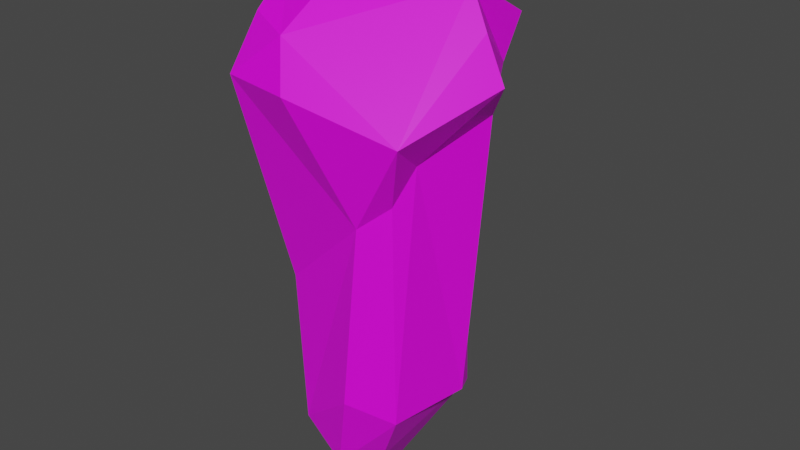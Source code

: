 # Source: Roca.blend  (saved by Blender 3.4.6; exported with 4.5.12 LTS)
import bpy
from mathutils import Matrix  # noqa: F401  (used for matrix-valued properties, if any)

bpy.ops.wm.read_factory_settings(use_empty=True)
scene = bpy.context.scene
scene.name = 'Scene'

# ---- collections
col_collection = bpy.data.collections.new('Collection'); scene.collection.children.link(col_collection)

# ---- images (referenced by path relative to the original .blend; pixels are not part of the script)
import os
ASSET_DIR = os.environ.get("B2B_ASSET_DIR", "")  # directory of the original .blend (textures are referenced by path, not embedded)
HERE = os.path.dirname(os.path.abspath(__file__))  # packed textures are extracted next to this script under _unpacked/

def load_image(name, relpath, width, height, colorspace="sRGB"):
    """Load a texture the original file referenced (path relative to the .blend, or extracted next to this script)."""
    p = next((c for c in (os.path.join(HERE, relpath), os.path.join(ASSET_DIR, relpath)) if relpath and os.path.exists(c)), "")
    if p:
        img = bpy.data.images.load(p, check_existing=True)
        img.name = name
    else:  # same state as the original file: an image datablock whose file is absent (Cycles renders it pink)
        img = bpy.data.images.new(name, width, height)
        img.source = "FILE"
        img.filepath = "//" + (relpath or name)
    img.colorspace_settings.name = colorspace
    return img
img_roca_cafe_png = load_image('Roca_cafe.png', 'Roca_cafe.png', 1024, 1024, 'sRGB')

# ---- materials (node trees are filled in below, after node groups)
mat_material_001 = bpy.data.materials.new('Material.001')
mat_material_001.use_transparent_shadow = False

# ---- material node trees
mat_material_001.use_nodes = True; mat_material_001.node_tree.nodes.clear()
_N = mat_material_001.node_tree.nodes; _L = mat_material_001.node_tree.links
n0 = _N.new('ShaderNodeBsdfPrincipled'); n0.name = 'Principled BSDF'; n0.location = (10, 300)
n0.distribution = 'GGX'
n0.subsurface_method = 'RANDOM_WALK_SKIN'
n0.inputs[3].default_value = 1.45
n0.inputs[27].default_value = (0.0, 0.0, 0.0, 1.0)
n0.inputs[28].default_value = 1.0
n1 = _N.new('ShaderNodeOutputMaterial'); n1.name = 'Material Output'; n1.location = (300, 300)
n2 = _N.new('ShaderNodeTexImage'); n2.name = 'Image Texture'; n2.location = (-280, 280)
n2.image = img_roca_cafe_png
_L.new(n0.outputs[0], n1.inputs[0])
_L.new(n2.outputs[0], n0.inputs[0])
n1.is_active_output = True

# ---- world
world_world = bpy.data.worlds.new('World'); scene.world = world_world
world_world.use_nodes = True; world_world.node_tree.nodes.clear()
_N = world_world.node_tree.nodes; _L = world_world.node_tree.links
n0 = _N.new('ShaderNodeOutputWorld'); n0.name = 'World Output'; n0.location = (300, 300)
n1 = _N.new('ShaderNodeBackground'); n1.name = 'Background'; n1.location = (10, 300)
n1.inputs[0].default_value = (0.05088, 0.05088, 0.05088, 1.0)
_L.new(n1.outputs[0], n0.inputs[0])
n0.is_active_output = True
world_world.color = (0.05088, 0.05088, 0.05088)
world_world.use_sun_shadow = False
world_world.sun_shadow_jitter_overblur = 0.0

# ---- meshes
me_cube_001 = bpy.data.meshes.new('Cube.001')
me_cube_001.from_pydata([(-0.1956, 0.2602, 1.701), (-0.5027, -0.8199, -1.472), (-0.5516, -0.5618, -1.201), (-0.4222, -0.4565, 1.289), (-0.5376, 0.3101, -0.7482), (-0.433, 0.3906, 1.224), (0.3671, -0.535, 1.08), (0.6515, 0.4591, -1.55), (0.6939, 0.6891, -1.175), (-0.726, -0.2124, -0.9789), (-0.2631, 0.5753, -0.3256), (0.2781, 0.6292, -1.499), (0.6543, -0.5592, -1.156), (-0.0565, -0.8305, -0.6857), (0.05821, -0.8697, 0.06496), (-0.3277, -0.5435, 0.1253), (0.6248, 0.1611, -0.9136), (-0.02311, -0.1625, 2.002), (-0.1171, 0.5745, 1.09), (0.4154, 0.405, 1.537), (-0.7329, -0.1096, -1.537), (-0.9101, -0.06106, -1.24), (-0.5528, -0.2132, 1.193), (-0.458, 0.4536, -0.4912), (-0.6489, 0.6298, -0.9859), (0.139, 0.7889, -1.176), (0.09291, 0.4171, 1.801), (0.4827, 0.4021, 0.3508), (0.7623, 0.04316, -1.778), (0.5947, -0.2549, -0.9866), (0.3664, -0.455, 1.334), (0.5228, 0.3208, 1.023), (0.5012, -0.5, -0.389), (-0.2831, -0.9568, -1.423), (0.009081, -0.7122, 1.062), (-0.5194, -0.2344, -1.785), (0.1749, -0.1901, -2.078), (-0.1072, -0.7357, -1.659)], [], [(14, 3, 15), (19, 17, 30), (26, 19, 31, 27, 8, 10, 18), (2, 15, 3, 22, 9), (23, 4, 5), (24, 25, 11), (25, 24, 10), (25, 10, 8), (0, 26, 5), (35, 20, 24), (13, 14, 15), (13, 15, 2), (9, 22, 4), (22, 5, 4), (35, 2, 20), (6, 32, 29, 16, 8, 27, 31, 30), (20, 21, 24), (9, 20, 2), (21, 20, 9), (4, 21, 9), (4, 23, 24), (25, 8, 11), (32, 12, 29), (35, 37, 1), (33, 37, 13), (2, 33, 13), (17, 3, 34, 6, 30), (24, 11, 35), (11, 36, 35), (36, 12, 37), (11, 7, 28), (12, 32, 6, 34, 14, 13), (17, 19, 26, 0), (2, 35, 1), (2, 1, 33), (4, 24, 21), (23, 10, 24), (11, 8, 7), (22, 3, 17, 0, 5), (28, 12, 36), (28, 7, 8, 16, 29, 12), (31, 19, 30), (33, 1, 37), (12, 13, 37), (34, 3, 14), (36, 11, 28), (37, 35, 36), (26, 18, 10, 23, 5)])
_uv = me_cube_001.uv_layers.new(name='UVMap')
_uv.uv.foreach_set('vector', [0.5006, 0.8644, 0.591, 0.9391, 0.505, 0.9315, 0.679, 0.5616, 0.7605, 0.6564, 0.6677, 0.6894, 0.6126, 0.3917, 0.6017, 0.4456, 0.5818, 0.4799, 0.5289, 0.514, 0.4343, 0.5112, 0.4738, 0.3199, 0.5704, 0.3547, 0.4331, 0.03996, 0.5115, 0.01449, 0.5905, 0.0416, 0.5789, 0.08976, 0.434, 0.09186, 0.461, 0.2675, 0.4405, 0.1984, 0.569, 0.2238, 0.1589, 0.5438, 0.2648, 0.5239, 0.2876, 0.5522, 0.2648, 0.5239, 0.1589, 0.5438, 0.2222, 0.5003, 0.2648, 0.5239, 0.2222, 0.5003, 0.3373, 0.5423, 0.6198, 0.3323, 0.6126, 0.3917, 0.61, 0.3092, 0.1946, 0.6534, 0.1689, 0.6421, 0.1589, 0.5438, 0.4517, 0.8858, 0.5006, 0.8644, 0.505, 0.9315, 0.4517, 0.8858, 0.505, 0.9315, 0.432, 0.9407, 0.434, 0.09186, 0.5789, 0.08976, 0.4405, 0.1984, 0.5789, 0.08976, 0.5902, 0.2008, 0.4405, 0.1984, 0.1946, 0.6534, 0.1683, 0.7106, 0.1689, 0.6421, 0.5646, 0.7846, 0.4677, 0.7486, 0.4179, 0.6733, 0.4273, 0.5881, 0.4343, 0.5112, 0.5289, 0.514, 0.5988, 0.5607, 0.6026, 0.8119, 0.1689, 0.6421, 0.1436, 0.6354, 0.1589, 0.5438, 0.1322, 0.6613, 0.1689, 0.6421, 0.1683, 0.7106, 0.1436, 0.6354, 0.1689, 0.6421, 0.1322, 0.6613, 0.1345, 0.5587, 0.1436, 0.6354, 0.1322, 0.6613, 0.4405, 0.1984, 0.461, 0.2675, 0.4356, 0.2577, 0.2648, 0.5239, 0.3373, 0.5423, 0.2876, 0.5522, 0.4677, 0.7486, 0.4342, 0.7627, 0.4179, 0.6733, 0.1946, 0.6534, 0.2394, 0.7005, 0.1969, 0.7156, 0.2195, 0.7268, 0.2394, 0.7005, 0.2302, 0.7474, 0.1683, 0.7106, 0.2195, 0.7268, 0.2302, 0.7474, 0.6249, 0.8842, 0.591, 0.9391, 0.5654, 0.8736, 0.577, 0.808, 0.6026, 0.8119, 0.1589, 0.5438, 0.2876, 0.5522, 0.1946, 0.6534, 0.2876, 0.5522, 0.2719, 0.6487, 0.1946, 0.6534, 0.2719, 0.6487, 0.3367, 0.703, 0.2394, 0.7005, 0.2876, 0.5522, 0.3321, 0.5644, 0.3472, 0.6235, 0.4342, 0.7627, 0.4677, 0.7486, 0.577, 0.808, 0.5654, 0.8736, 0.5006, 0.8644, 0.4517, 0.8858, 0.7605, 0.6564, 0.6017, 0.4456, 0.6126, 0.3917, 0.7951, 0.5701, 0.1683, 0.7106, 0.1946, 0.6534, 0.1969, 0.7156, 0.1683, 0.7106, 0.1969, 0.7156, 0.2195, 0.7268, 0.1345, 0.5587, 0.1589, 0.5438, 0.1436, 0.6354, 0.461, 0.2675, 0.4738, 0.3199, 0.4356, 0.2577, 0.2876, 0.5522, 0.3373, 0.5423, 0.3321, 0.5644, 0.5789, 0.08976, 0.591, 0.9391, 0.7605, 0.6564, 0.6202, 0.1878, 0.5902, 0.2008, 0.3472, 0.6235, 0.3367, 0.703, 0.2719, 0.6487, 0.3472, 0.6235, 0.3321, 0.5644, 0.3962, 0.5631, 0.4273, 0.5881, 0.4179, 0.6733, 0.3635, 0.691, 0.5988, 0.5607, 0.679, 0.5616, 0.6677, 0.6894, 0.2195, 0.7268, 0.1969, 0.7156, 0.2394, 0.7005, 0.3367, 0.703, 0.2302, 0.7474, 0.2394, 0.7005, 0.5654, 0.8736, 0.591, 0.9391, 0.5006, 0.8644, 0.2719, 0.6487, 0.2876, 0.5522, 0.3472, 0.6235, 0.2394, 0.7005, 0.1946, 0.6534, 0.2719, 0.6487, 0.6126, 0.3917, 0.5704, 0.3547, 0.4738, 0.3199, 0.461, 0.2675, 0.61, 0.3092])
me_cube_001.materials.append(mat_material_001)
me_cube_001.update()

# ---- objects
ob_cube = bpy.data.objects.new('Cube', me_cube_001)

# ---- transforms, parenting, visibility, modifiers, constraints
ob_cube.location = (0.0, 0.0, 0.0)
ob_cube.scale = (-2.015, -2.015, -2.015)

# ---- collection membership
col_collection.objects.link(ob_cube)

# ---- scene / render settings (as saved in the file)
scene.frame_start = 1; scene.frame_end = 250; scene.frame_set(1)
scene.render.engine = 'BLENDER_EEVEE_NEXT'
scene.cycles.sampling_pattern = 'TABULATED_SOBOL'
scene.cycles.use_light_tree = False
scene.view_settings.view_transform = 'Filmic'
bpy.context.view_layer.update()

# ---- added for rendering (the .blend has no active camera and no usable light): camera, sun
cam_auto = bpy.data.cameras.new('AutoCamera')
cam_auto.lens = 50.0
cam_auto.sensor_width = 36.0
cam_auto.clip_end = 1000.0
ob_auto_camera = bpy.data.objects.new('AutoCamera', cam_auto)
scene.collection.objects.link(ob_auto_camera)
ob_auto_camera.location = (8.98983, -10.44, 7.14927)
ob_auto_camera.rotation_euler = (1.09748, -7.21219e-08, 0.694738)
scene.camera = ob_auto_camera
light_auto_sun = bpy.data.lights.new('AutoSun', 'SUN')
light_auto_sun.energy = 3.0
light_auto_sun.angle = 0.0523599
ob_auto_sun = bpy.data.objects.new('AutoSun', light_auto_sun)
scene.collection.objects.link(ob_auto_sun)
ob_auto_sun.rotation_euler = (0.872665, 0.174533, 0.523599)
bpy.context.view_layer.update()
